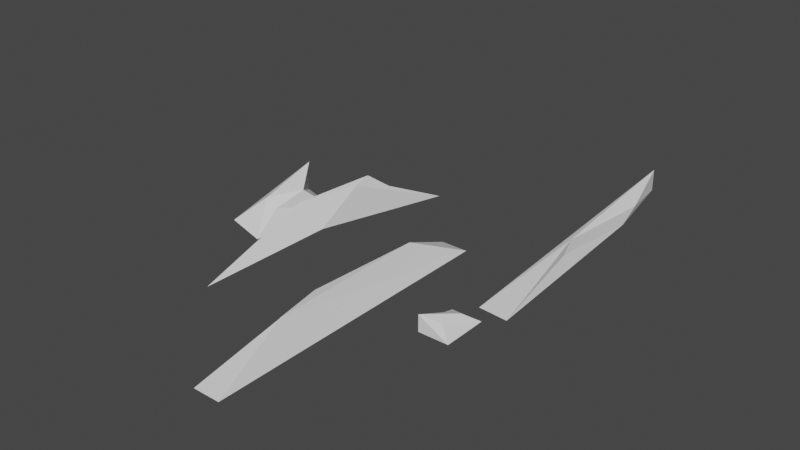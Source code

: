 # Source: boulders.blend  (saved by Blender 2.92.15; exported with 4.5.12 LTS)
import bpy
from mathutils import Matrix  # noqa: F401  (used for matrix-valued properties, if any)

bpy.ops.wm.read_factory_settings(use_empty=True)
scene = bpy.context.scene
scene.name = 'Scene'

# ---- collections
col_collection = bpy.data.collections.new('Collection'); scene.collection.children.link(col_collection)

# ---- world
world_world = bpy.data.worlds.new('World'); scene.world = world_world
world_world.use_nodes = True; world_world.node_tree.nodes.clear()
_N = world_world.node_tree.nodes; _L = world_world.node_tree.links
n0 = _N.new('ShaderNodeOutputWorld'); n0.name = 'World Output'; n0.location = (300, 300)
n1 = _N.new('ShaderNodeBackground'); n1.name = 'Background'; n1.location = (10, 300)
n1.inputs[0].default_value = (0.05088, 0.05088, 0.05088, 1.0)
_L.new(n1.outputs[0], n0.inputs[0])
n0.is_active_output = True
world_world.color = (0.05088, 0.05088, 0.05088)
world_world.use_sun_shadow = False
world_world.sun_shadow_jitter_overblur = 0.0

# ---- meshes
me_cube_005 = bpy.data.meshes.new('Cube.005')
me_cube_005.from_pydata([(-1.835, -2.736, -0.9992), (-1.835, -2.736, 0.9992), (-1.835, 2.736, -0.9992), (-1.024, 0.304, 0.1138), (1.835, -2.736, -0.9992), (0.3217, -1.61, 0.1772), (1.823, 2.723, -0.9868), (0.6077, 0.9079, 0.3374)], [], [(0, 1, 3, 2), (2, 3, 7, 6), (6, 7, 5, 4), (4, 5, 1, 0), (2, 6, 4, 0), (7, 3, 1, 5)])
_uv = me_cube_005.uv_layers.new(name='UVMap')
_uv.uv.foreach_set('vector', [0.375, 0.0, 0.625, 0.0, 0.625, 0.25, 0.375, 0.25, 0.375, 0.25, 0.625, 0.25, 0.625, 0.5, 0.375, 0.5, 0.375, 0.5, 0.625, 0.5, 0.625, 0.75, 0.375, 0.75, 0.375, 0.75, 0.625, 0.75, 0.625, 1.0, 0.375, 1.0, 0.125, 0.5, 0.375, 0.5, 0.375, 0.75, 0.125, 0.75, 0.625, 0.5, 0.875, 0.5, 0.875, 0.75, 0.625, 0.75])
me_cube_005.use_remesh_fix_poles = True
me_cube_005.use_remesh_preserve_attributes = False
me_cube_005.use_mirror_vertex_groups = False
me_cube_005.update()
me_cube_006 = bpy.data.meshes.new('Cube.006')
me_cube_006.from_pydata([(-1.772, -17.93, -1.355), (-0.9915, -1.942, 0.1794), (-1.799, 18.21, -1.378), (-1.798, 18.2, 1.377), (1.799, -18.21, -1.378), (0.6277, -6.073, 0.4839), (0.5245, 6.948, -0.944), (0.2352, 10.14, 0.1871)], [], [(0, 1, 3, 2), (2, 3, 7, 6), (6, 7, 5, 4), (4, 5, 1, 0), (2, 6, 4, 0), (7, 3, 1, 5)])
_uv = me_cube_006.uv_layers.new(name='UVMap')
_uv.uv.foreach_set('vector', [0.375, 0.0, 0.625, 0.0, 0.625, 0.25, 0.375, 0.25, 0.375, 0.25, 0.625, 0.25, 0.625, 0.5, 0.375, 0.5, 0.375, 0.5, 0.625, 0.5, 0.625, 0.75, 0.375, 0.75, 0.375, 0.75, 0.625, 0.75, 0.625, 1.0, 0.375, 1.0, 0.125, 0.5, 0.375, 0.5, 0.375, 0.75, 0.125, 0.75, 0.625, 0.5, 0.875, 0.5, 0.875, 0.75, 0.625, 0.75])
me_cube_006.use_remesh_fix_poles = True
me_cube_006.use_remesh_preserve_attributes = False
me_cube_006.use_mirror_vertex_groups = False
me_cube_006.update()
me_cube_008 = bpy.data.meshes.new('Cube.008')
me_cube_008.from_pydata([(-1.582, -17.58, -3.361), (-1.032, -2.824, 0.0452), (-1.582, 17.58, -3.361), (-0.8122, 8.175, -0.9812), (1.582, -17.58, -3.361), (0.07379, -8.467, 0.1311), (1.582, 17.58, -3.361), (0.1757, 9.766, 0.3733)], [], [(0, 1, 3, 2), (2, 3, 7, 6), (6, 7, 5, 4), (4, 5, 1, 0), (2, 6, 4, 0), (7, 3, 1, 5)])
_uv = me_cube_008.uv_layers.new(name='UVMap')
_uv.uv.foreach_set('vector', [0.375, 0.0, 0.625, 0.0, 0.625, 0.25, 0.375, 0.25, 0.375, 0.25, 0.625, 0.25, 0.625, 0.5, 0.375, 0.5, 0.375, 0.5, 0.625, 0.5, 0.625, 0.75, 0.375, 0.75, 0.375, 0.75, 0.625, 0.75, 0.625, 1.0, 0.375, 1.0, 0.125, 0.5, 0.375, 0.5, 0.375, 0.75, 0.125, 0.75, 0.625, 0.5, 0.875, 0.5, 0.875, 0.75, 0.625, 0.75])
me_cube_008.use_remesh_fix_poles = True
me_cube_008.use_remesh_preserve_attributes = False
me_cube_008.use_mirror_vertex_groups = False
me_cube_008.update()
me_cube_009 = bpy.data.meshes.new('Cube.009')
me_cube_009.from_pydata([(-2.464, -15.78, -4.199), (-1.48, -3.243, 0.8578), (-0.8363, 5.276, -1.415), (0.0501, 5.938, 1.213), (0.2713, -1.751, -2.332), (0.4245, 3.595, 0.9116), (2.464, 15.78, -4.199), (0.9797, 8.439, -0.6913)], [], [(0, 1, 3, 2), (2, 3, 7, 6), (6, 7, 5, 4), (4, 5, 1, 0), (2, 6, 4, 0), (7, 3, 1, 5)])
_uv = me_cube_009.uv_layers.new(name='UVMap')
_uv.uv.foreach_set('vector', [0.375, 0.0, 0.625, 0.0, 0.625, 0.25, 0.375, 0.25, 0.375, 0.25, 0.625, 0.25, 0.625, 0.5, 0.375, 0.5, 0.375, 0.5, 0.625, 0.5, 0.625, 0.75, 0.375, 0.75, 0.375, 0.75, 0.625, 0.75, 0.625, 1.0, 0.375, 1.0, 0.125, 0.5, 0.375, 0.5, 0.375, 0.75, 0.125, 0.75, 0.625, 0.5, 0.875, 0.5, 0.875, 0.75, 0.625, 0.75])
me_cube_009.use_remesh_fix_poles = True
me_cube_009.use_remesh_preserve_attributes = False
me_cube_009.use_mirror_vertex_groups = False
me_cube_009.update()
me_cube_010 = bpy.data.meshes.new('Cube.010')
me_cube_010.from_pydata([(-3.499, -4.589, -1.642), (-1.158, -1.519, 0.779), (-2.027, 5.946, -1.203), (-1.489, 5.63, 2.578), (0.8743, -5.243, -2.349), (0.2801, -1.624, -0.1448), (2.325, 5.171, -1.793), (1.111, 1.897, 1.13)], [], [(0, 1, 3, 2), (2, 3, 7, 6), (6, 7, 5, 4), (4, 5, 1, 0), (2, 6, 4, 0), (7, 3, 1, 5)])
_uv = me_cube_010.uv_layers.new(name='UVMap')
_uv.uv.foreach_set('vector', [0.375, 0.0, 0.625, 0.0, 0.625, 0.25, 0.375, 0.25, 0.375, 0.25, 0.625, 0.25, 0.625, 0.5, 0.375, 0.5, 0.375, 0.5, 0.625, 0.5, 0.625, 0.75, 0.375, 0.75, 0.375, 0.75, 0.625, 0.75, 0.625, 1.0, 0.375, 1.0, 0.125, 0.5, 0.375, 0.5, 0.375, 0.75, 0.125, 0.75, 0.625, 0.5, 0.875, 0.5, 0.875, 0.75, 0.625, 0.75])
me_cube_010.use_remesh_fix_poles = True
me_cube_010.use_remesh_preserve_attributes = False
me_cube_010.use_mirror_vertex_groups = False
me_cube_010.update()

# ---- objects
ob_cube = bpy.data.objects.new('Cube', me_cube_005)
ob_cube_001 = bpy.data.objects.new('Cube.001', me_cube_006)
ob_cube_002 = bpy.data.objects.new('Cube.002', me_cube_008)
ob_cube_003 = bpy.data.objects.new('Cube.003', me_cube_009)
ob_cube_004 = bpy.data.objects.new('Cube.004', me_cube_010)

# ---- transforms, parenting, visibility, modifiers, constraints
ob_cube.location = (16.36, -2.942, 0.9992)
ob_cube.lineart.crease_threshold = 0.0
ob_cube_001.location = (18.19, 19.73, 1.378)
ob_cube_001.lineart.crease_threshold = 0.0
ob_cube_002.location = (9.049, -10.34, 5.628)
ob_cube_002.lineart.crease_threshold = 0.0
ob_cube_003.location = (-2.384, 0.281, 6.466)
ob_cube_003.lineart.crease_threshold = 0.0
ob_cube_004.location = (-9.88, 0.5959, 4.203)
ob_cube_004.lineart.crease_threshold = 0.0

# ---- collection membership
col_collection.objects.link(ob_cube)
col_collection.objects.link(ob_cube_001)
col_collection.objects.link(ob_cube_002)
col_collection.objects.link(ob_cube_003)
col_collection.objects.link(ob_cube_004)

# ---- scene / render settings (as saved in the file)
scene.frame_start = 1; scene.frame_end = 250; scene.frame_set(2)
scene.render.engine = 'BLENDER_EEVEE_NEXT'
scene.cycles.use_denoising = False
scene.cycles.samples = 128
scene.cycles.sampling_pattern = 'TABULATED_SOBOL'
scene.cycles.use_adaptive_sampling = False
scene.cycles.use_light_tree = False
scene.view_settings.view_transform = 'Filmic'
bpy.context.view_layer.update()

# ---- added for rendering (the .blend has no active camera and no usable light): camera, sun
cam_auto = bpy.data.cameras.new('AutoCamera')
cam_auto.lens = 50.0
cam_auto.sensor_width = 36.0
cam_auto.clip_end = 1205.36
ob_auto_camera = bpy.data.objects.new('AutoCamera', cam_auto)
scene.collection.objects.link(ob_auto_camera)
ob_auto_camera.location = (71.985, -77.4114, 58.7853)
ob_auto_camera.rotation_euler = (1.09748, -7.21219e-08, 0.694738)
scene.camera = ob_auto_camera
light_auto_sun = bpy.data.lights.new('AutoSun', 'SUN')
light_auto_sun.energy = 3.0
light_auto_sun.angle = 0.0523599
ob_auto_sun = bpy.data.objects.new('AutoSun', light_auto_sun)
scene.collection.objects.link(ob_auto_sun)
ob_auto_sun.rotation_euler = (0.872665, 0.174533, 0.523599)
bpy.context.view_layer.update()

